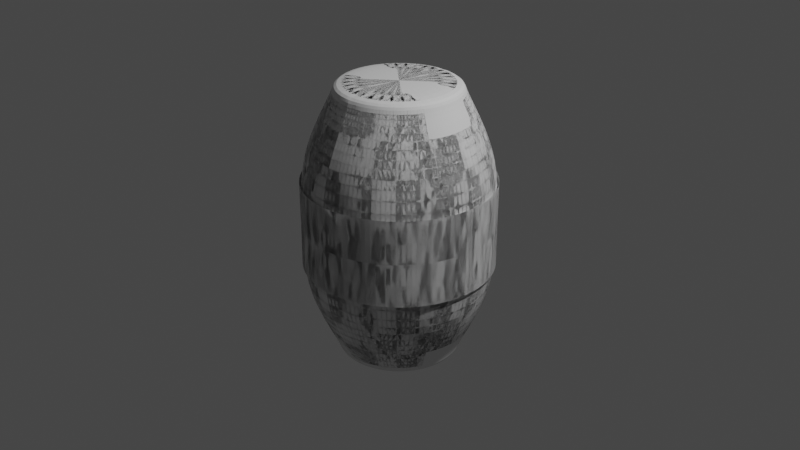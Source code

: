 # Source: Barrel.blend  (saved by Blender 2.83.19; exported with 4.5.12 LTS)
import bpy
from mathutils import Matrix  # noqa: F401  (used for matrix-valued properties, if any)

bpy.ops.wm.read_factory_settings(use_empty=True)
scene = bpy.context.scene
scene.name = 'Scene'

# ---- collections
col_collection = bpy.data.collections.new('Collection'); scene.collection.children.link(col_collection)

# ---- world
world_world = bpy.data.worlds.new('World'); scene.world = world_world
world_world.use_nodes = True; world_world.node_tree.nodes.clear()
_N = world_world.node_tree.nodes; _L = world_world.node_tree.links
n0 = _N.new('ShaderNodeOutputWorld'); n0.name = 'World Output'; n0.location = (300, 300)
n1 = _N.new('ShaderNodeBackground'); n1.name = 'Background'; n1.location = (10, 300)
n1.inputs[0].default_value = (0.05088, 0.05088, 0.05088, 1.0)
_L.new(n1.outputs[0], n0.inputs[0])
n0.is_active_output = True
world_world.color = (0.05088, 0.05088, 0.05088)
world_world.use_sun_shadow = False
world_world.sun_shadow_jitter_overblur = 0.0

# ---- cameras
cam_camera = bpy.data.cameras.new('Camera')
cam_camera.clip_end = 100.0
cam_camera.ortho_scale = 7.314

# ---- lights
light_light = bpy.data.lights.new('Light', 'POINT')
light_light.transmission_factor = 0.0
light_light.energy = 1000.0
light_light.shadow_soft_size = 0.1
light_light.shadow_maximum_resolution = 0.006
light_light.use_absolute_resolution = True

# ---- meshes
me_cylinder = bpy.data.meshes.new('Cylinder')
me_cylinder.from_pydata([(0.0, 1.0, -0.4552), (0.0, 1.0, 0.4552), (0.1951, 0.9808, -0.4552), (0.1951, 0.9808, 0.4552), (0.3827, 0.9239, -0.4552), (0.3827, 0.9239, 0.4552), (0.5556, 0.8315, -0.4552), (0.5556, 0.8315, 0.4552), (0.7071, 0.7071, -0.4552), (0.7071, 0.7071, 0.4552), (0.8315, 0.5556, -0.4552), (0.8315, 0.5556, 0.4552), (0.9239, 0.3827, -0.4552), (0.9239, 0.3827, 0.4552), (0.9808, 0.1951, -0.4552), (0.9808, 0.1951, 0.4552), (1.0, 7.55e-08, -0.4552), (1.0, 7.55e-08, 0.4552), (0.9808, -0.1951, -0.4552), (0.9808, -0.1951, 0.4552), (0.9239, -0.3827, -0.4552), (0.9239, -0.3827, 0.4552), (0.8315, -0.5556, -0.4552), (0.8315, -0.5556, 0.4552), (0.7071, -0.7071, -0.4552), (0.7071, -0.7071, 0.4552), (0.5556, -0.8315, -0.4552), (0.5556, -0.8315, 0.4552), (0.3827, -0.9239, -0.4552), (0.3827, -0.9239, 0.4552), (0.1951, -0.9808, -0.4552), (0.1951, -0.9808, 0.4552), (-3.258e-07, -1.0, -0.4552), (-3.258e-07, -1.0, 0.4552), (-0.1951, -0.9808, -0.4552), (-0.1951, -0.9808, 0.4552), (-0.3827, -0.9239, -0.4552), (-0.3827, -0.9239, 0.4552), (-0.5556, -0.8315, -0.4552), (-0.5556, -0.8315, 0.4552), (-0.7071, -0.7071, -0.4552), (-0.7071, -0.7071, 0.4552), (-0.8315, -0.5556, -0.4552), (-0.8315, -0.5556, 0.4552), (-0.9239, -0.3827, -0.4552), (-0.9239, -0.3827, 0.4552), (-0.9808, -0.1951, -0.4552), (-0.9808, -0.1951, 0.4552), (-1.0, 9.656e-07, -0.4552), (-1.0, 9.656e-07, 0.4552), (-0.9808, 0.1951, -0.4552), (-0.9808, 0.1951, 0.4552), (-0.9239, 0.3827, -0.4552), (-0.9239, 0.3827, 0.4552), (-0.8315, 0.5556, -0.4552), (-0.8315, 0.5556, 0.4552), (-0.7071, 0.7071, -0.4552), (-0.7071, 0.7071, 0.4552), (-0.5556, 0.8315, -0.4552), (-0.5556, 0.8315, 0.4552), (-0.3827, 0.9239, -0.4552), (-0.3827, 0.9239, 0.4552), (-0.1951, 0.9808, -0.4552), (-0.1951, 0.9808, 0.4552), (1.081e-08, 0.909, -0.8313), (0.1773, 0.8915, -0.8313), (0.3479, 0.8398, -0.8313), (0.505, 0.7558, -0.8313), (0.6428, 0.6428, -0.8313), (0.7558, 0.505, -0.8313), (0.8398, 0.3479, -0.8313), (0.8915, 0.1773, -0.8313), (0.909, 9.456e-08, -0.8313), (0.8915, -0.1773, -0.8313), (0.8398, -0.3479, -0.8313), (0.7558, -0.505, -0.8313), (0.6428, -0.6428, -0.8313), (0.505, -0.7558, -0.8313), (0.3479, -0.8398, -0.8313), (0.1773, -0.8915, -0.8313), (-2.854e-07, -0.909, -0.8313), (-0.1773, -0.8915, -0.8313), (-0.3479, -0.8398, -0.8313), (-0.505, -0.7558, -0.8313), (-0.6428, -0.6428, -0.8313), (-0.7558, -0.505, -0.8313), (-0.8398, -0.3479, -0.8313), (-0.8915, -0.1773, -0.8313), (-0.909, 9.037e-07, -0.8313), (-0.8915, 0.1773, -0.8313), (-0.8398, 0.3479, -0.8313), (-0.7558, 0.505, -0.8313), (-0.6428, 0.6428, -0.8313), (-0.505, 0.7558, -0.8313), (-0.3479, 0.8398, -0.8313), (-0.1773, 0.8915, -0.8313), (2.165e-08, 0.7564, -1.162), (0.1476, 0.7419, -1.162), (0.2895, 0.6989, -1.162), (0.4203, 0.629, -1.162), (0.5349, 0.5349, -1.162), (0.629, 0.4203, -1.162), (0.6989, 0.2895, -1.162), (0.7419, 0.1476, -1.162), (0.7564, 1.315e-07, -1.162), (0.7419, -0.1476, -1.162), (0.6989, -0.2895, -1.162), (0.629, -0.4203, -1.162), (0.5349, -0.5349, -1.162), (0.4203, -0.629, -1.162), (0.2895, -0.6989, -1.162), (0.1476, -0.7419, -1.162), (-2.248e-07, -0.7564, -1.162), (-0.1476, -0.7419, -1.162), (-0.2895, -0.6989, -1.162), (-0.4203, -0.629, -1.162), (-0.5349, -0.5349, -1.162), (-0.629, -0.4203, -1.162), (-0.6989, -0.2895, -1.162), (-0.7419, -0.1476, -1.162), (-0.7564, 8.048e-07, -1.162), (-0.7419, 0.1476, -1.162), (-0.6989, 0.2895, -1.162), (-0.629, 0.4203, -1.162), (-0.5349, 0.5349, -1.162), (-0.4203, 0.629, -1.162), (-0.2895, 0.6989, -1.162), (-0.1476, 0.7419, -1.162), (4.025e-08, 0.6382, -1.392), (0.1245, 0.6259, -1.392), (0.2442, 0.5896, -1.392), (0.3546, 0.5306, -1.392), (0.4513, 0.4513, -1.392), (0.5306, 0.3546, -1.392), (0.5896, 0.2442, -1.392), (0.6259, 0.1245, -1.392), (0.6382, 1.613e-07, -1.392), (0.6259, -0.1245, -1.392), (0.5896, -0.2442, -1.392), (0.5306, -0.3546, -1.392), (0.4513, -0.4513, -1.392), (0.3546, -0.5306, -1.392), (0.2442, -0.5896, -1.392), (0.1245, -0.6259, -1.392), (-1.677e-07, -0.6382, -1.392), (-0.1245, -0.6259, -1.392), (-0.2442, -0.5896, -1.392), (-0.3546, -0.5306, -1.392), (-0.4513, -0.4513, -1.392), (-0.5306, -0.3546, -1.392), (-0.5896, -0.2442, -1.392), (-0.6259, -0.1245, -1.392), (-0.6382, 7.294e-07, -1.392), (-0.6259, 0.1245, -1.392), (-0.5896, 0.2442, -1.392), (-0.5306, 0.3546, -1.392), (-0.4513, 0.4513, -1.392), (-0.3546, 0.5306, -1.392), (-0.2442, 0.5896, -1.392), (-0.1245, 0.6259, -1.392), (8.98e-08, 1.154e-07, -1.392), (4.025e-08, 0.6382, -1.471), (0.1245, 0.6259, -1.471), (0.2442, 0.5896, -1.471), (0.3546, 0.5306, -1.471), (0.4513, 0.4513, -1.471), (0.5306, 0.3546, -1.471), (0.5896, 0.2442, -1.471), (0.6259, 0.1245, -1.471), (0.6382, 1.613e-07, -1.471), (0.6259, -0.1245, -1.471), (0.5896, -0.2442, -1.471), (0.5306, -0.3546, -1.471), (0.4513, -0.4513, -1.471), (0.3546, -0.5306, -1.471), (0.2442, -0.5896, -1.471), (0.1245, -0.6259, -1.471), (-1.677e-07, -0.6382, -1.471), (-0.1245, -0.6259, -1.471), (-0.2442, -0.5896, -1.471), (-0.3546, -0.5306, -1.471), (-0.4513, -0.4513, -1.471), (-0.5306, -0.3546, -1.471), (-0.5896, -0.2442, -1.471), (-0.6259, -0.1245, -1.471), (-0.6259, 0.1245, -1.471), (-0.5896, 0.2442, -1.471), (-0.5306, 0.3546, -1.471), (-0.4513, 0.4513, -1.471), (-0.3546, 0.5306, -1.471), (-0.2442, 0.5896, -1.471), (-0.1245, 0.6259, -1.471), (8.98e-08, 1.154e-07, -1.471)], [], [(0, 1, 3, 2), (2, 3, 5, 4), (4, 5, 7, 6), (6, 7, 9, 8), (8, 9, 11, 10), (10, 11, 13, 12), (12, 13, 15, 14), (14, 15, 17, 16), (16, 17, 19, 18), (18, 19, 21, 20), (20, 21, 23, 22), (22, 23, 25, 24), (24, 25, 27, 26), (26, 27, 29, 28), (28, 29, 31, 30), (30, 31, 33, 32), (32, 33, 35, 34), (34, 35, 37, 36), (36, 37, 39, 38), (38, 39, 41, 40), (40, 41, 43, 42), (42, 43, 45, 44), (44, 45, 47, 46), (46, 47, 49, 48), (48, 49, 51, 50), (50, 51, 53, 52), (52, 53, 55, 54), (54, 55, 57, 56), (56, 57, 59, 58), (58, 59, 61, 60), (60, 61, 63, 62), (62, 63, 1, 0), (62, 0, 64, 95), (18, 20, 74, 73), (36, 38, 83, 82), (54, 56, 92, 91), (10, 12, 70, 69), (28, 30, 79, 78), (46, 48, 88, 87), (2, 4, 66, 65), (20, 22, 75, 74), (38, 40, 84, 83), (56, 58, 93, 92), (12, 14, 71, 70), (30, 32, 80, 79), (48, 50, 89, 88), (4, 6, 67, 66), (22, 24, 76, 75), (40, 42, 85, 84), (58, 60, 94, 93), (14, 16, 72, 71), (32, 34, 81, 80), (50, 52, 90, 89), (6, 8, 68, 67), (24, 26, 77, 76), (42, 44, 86, 85), (60, 62, 95, 94), (16, 18, 73, 72), (34, 36, 82, 81), (52, 54, 91, 90), (8, 10, 69, 68), (26, 28, 78, 77), (44, 46, 87, 86), (0, 2, 65, 64), (89, 90, 122, 121), (76, 77, 109, 108), (90, 91, 123, 122), (77, 78, 110, 109), (64, 65, 97, 96), (91, 92, 124, 123), (78, 79, 111, 110), (65, 66, 98, 97), (92, 93, 125, 124), (79, 80, 112, 111), (66, 67, 99, 98), (93, 94, 126, 125), (80, 81, 113, 112), (67, 68, 100, 99), (94, 95, 127, 126), (81, 82, 114, 113), (68, 69, 101, 100), (95, 64, 96, 127), (82, 83, 115, 114), (69, 70, 102, 101), (83, 84, 116, 115), (70, 71, 103, 102), (84, 85, 117, 116), (71, 72, 104, 103), (85, 86, 118, 117), (72, 73, 105, 104), (86, 87, 119, 118), (73, 74, 106, 105), (87, 88, 120, 119), (74, 75, 107, 106), (88, 89, 121, 120), (75, 76, 108, 107), (97, 98, 130, 129), (124, 125, 157, 156), (111, 112, 144, 143), (98, 99, 131, 130), (125, 126, 158, 157), (112, 113, 145, 144), (99, 100, 132, 131), (126, 127, 159, 158), (113, 114, 146, 145), (100, 101, 133, 132), (127, 96, 128, 159), (114, 115, 147, 146), (101, 102, 134, 133), (115, 116, 148, 147), (102, 103, 135, 134), (116, 117, 149, 148), (103, 104, 136, 135), (117, 118, 150, 149), (104, 105, 137, 136), (118, 119, 151, 150), (105, 106, 138, 137), (119, 120, 152, 151), (106, 107, 139, 138), (120, 121, 153, 152), (107, 108, 140, 139), (121, 122, 154, 153), (108, 109, 141, 140), (122, 123, 155, 154), (109, 110, 142, 141), (96, 97, 129, 128), (123, 124, 156, 155), (110, 111, 143, 142), (131, 132, 165, 164), (144, 145, 178, 177), (157, 158, 190, 189), (130, 131, 164, 163), (143, 144, 177, 176), (156, 157, 189, 188), (129, 130, 163, 162), (142, 143, 176, 175), (155, 156, 188, 187), (128, 129, 162, 161), (141, 142, 175, 174), (154, 155, 187, 186), (140, 141, 174, 173), (153, 154, 186, 185), (139, 140, 173, 172), (138, 139, 172, 171), (137, 138, 171, 170), (150, 151, 184, 183), (160, 153, 185, 192), (136, 137, 170, 169), (149, 150, 183, 182), (135, 136, 169, 168), (148, 149, 182, 181), (151, 152, 160), (152, 153, 160), (151, 160, 192, 184), (134, 135, 168, 167), (147, 148, 181, 180), (133, 134, 167, 166), (146, 147, 180, 179), (159, 128, 161, 191), (132, 133, 166, 165), (161, 162, 192), (162, 163, 192), (163, 164, 192), (164, 165, 192), (165, 166, 192), (166, 167, 192), (167, 168, 192), (168, 169, 192), (169, 170, 192), (170, 171, 192), (171, 172, 192), (172, 173, 192), (173, 174, 192), (174, 175, 192), (175, 176, 192), (176, 177, 192), (177, 178, 192), (178, 179, 192), (179, 180, 192), (180, 181, 192), (181, 182, 192), (182, 183, 192), (183, 184, 192), (185, 186, 192), (186, 187, 192), (187, 188, 192), (188, 189, 192), (189, 190, 192), (190, 191, 192), (191, 161, 192), (158, 159, 191, 190), (145, 146, 179, 178)])
_uv = me_cylinder.uv_layers.new(name='UVMap')
_uv.uv.foreach_set('vector', [1.0, 0.5, 1.0, 1.0, 0.9688, 1.0, 0.9688, 0.5, 0.9688, 0.5, 0.9688, 1.0, 0.9375, 1.0, 0.9375, 0.5, 0.9375, 0.5, 0.9375, 1.0, 0.9062, 1.0, 0.9062, 0.5, 0.9062, 0.5, 0.9062, 1.0, 0.875, 1.0, 0.875, 0.5, 0.875, 0.5, 0.875, 1.0, 0.8438, 1.0, 0.8438, 0.5, 0.8438, 0.5, 0.8438, 1.0, 0.8125, 1.0, 0.8125, 0.5, 0.8125, 0.5, 0.8125, 1.0, 0.7812, 1.0, 0.7812, 0.5, 0.7812, 0.5, 0.7812, 1.0, 0.75, 1.0, 0.75, 0.5, 0.75, 0.5, 0.75, 1.0, 0.7188, 1.0, 0.7188, 0.5, 0.7188, 0.5, 0.7188, 1.0, 0.6875, 1.0, 0.6875, 0.5, 0.6875, 0.5, 0.6875, 1.0, 0.6562, 1.0, 0.6562, 0.5, 0.6562, 0.5, 0.6562, 1.0, 0.625, 1.0, 0.625, 0.5, 0.625, 0.5, 0.625, 1.0, 0.5938, 1.0, 0.5938, 0.5, 0.5938, 0.5, 0.5938, 1.0, 0.5625, 1.0, 0.5625, 0.5, 0.5625, 0.5, 0.5625, 1.0, 0.5312, 1.0, 0.5312, 0.5, 0.5312, 0.5, 0.5312, 1.0, 0.5, 1.0, 0.5, 0.5, 0.5, 0.5, 0.5, 1.0, 0.4688, 1.0, 0.4688, 0.5, 0.4688, 0.5, 0.4688, 1.0, 0.4375, 1.0, 0.4375, 0.5, 0.4375, 0.5, 0.4375, 1.0, 0.4062, 1.0, 0.4062, 0.5, 0.4062, 0.5, 0.4062, 1.0, 0.375, 1.0, 0.375, 0.5, 0.375, 0.5, 0.375, 1.0, 0.3438, 1.0, 0.3438, 0.5, 0.3438, 0.5, 0.3438, 1.0, 0.3125, 1.0, 0.3125, 0.5, 0.3125, 0.5, 0.3125, 1.0, 0.2812, 1.0, 0.2812, 0.5, 0.2812, 0.5, 0.2812, 1.0, 0.25, 1.0, 0.25, 0.5, 0.25, 0.5, 0.25, 1.0, 0.2188, 1.0, 0.2188, 0.5, 0.2188, 0.5, 0.2188, 1.0, 0.1875, 1.0, 0.1875, 0.5, 0.1875, 0.5, 0.1875, 1.0, 0.1562, 1.0, 0.1562, 0.5, 0.1562, 0.5, 0.1562, 1.0, 0.125, 1.0, 0.125, 0.5, 0.125, 0.5, 0.125, 1.0, 0.09375, 1.0, 0.09375, 0.5, 0.09375, 0.5, 0.09375, 1.0, 0.0625, 1.0, 0.0625, 0.5, 0.0625, 0.5, 0.0625, 1.0, 0.03125, 1.0, 0.03125, 0.5, 0.03125, 0.5, 0.03125, 1.0, 0.0, 1.0, 0.0, 0.5, 0.03125, 0.5, 0.0, 0.5, 0.0, 0.5, 0.03125, 0.5, 0.7188, 0.5, 0.6875, 0.5, 0.6875, 0.5, 0.7188, 0.5, 0.4375, 0.5, 0.4062, 0.5, 0.4062, 0.5, 0.4375, 0.5, 0.1562, 0.5, 0.125, 0.5, 0.125, 0.5, 0.1562, 0.5, 0.8438, 0.5, 0.8125, 0.5, 0.8125, 0.5, 0.8438, 0.5, 0.5625, 0.5, 0.5312, 0.5, 0.5312, 0.5, 0.5625, 0.5, 0.2812, 0.5, 0.25, 0.5, 0.25, 0.5, 0.2812, 0.5, 0.9688, 0.5, 0.9375, 0.5, 0.9375, 0.5, 0.9688, 0.5, 0.6875, 0.5, 0.6562, 0.5, 0.6562, 0.5, 0.6875, 0.5, 0.4062, 0.5, 0.375, 0.5, 0.375, 0.5, 0.4062, 0.5, 0.125, 0.5, 0.09375, 0.5, 0.09375, 0.5, 0.125, 0.5, 0.8125, 0.5, 0.7812, 0.5, 0.7812, 0.5, 0.8125, 0.5, 0.5312, 0.5, 0.5, 0.5, 0.5, 0.5, 0.5312, 0.5, 0.25, 0.5, 0.2188, 0.5, 0.2188, 0.5, 0.25, 0.5, 0.9375, 0.5, 0.9062, 0.5, 0.9062, 0.5, 0.9375, 0.5, 0.6562, 0.5, 0.625, 0.5, 0.625, 0.5, 0.6562, 0.5, 0.375, 0.5, 0.3438, 0.5, 0.3438, 0.5, 0.375, 0.5, 0.09375, 0.5, 0.0625, 0.5, 0.0625, 0.5, 0.09375, 0.5, 0.7812, 0.5, 0.75, 0.5, 0.75, 0.5, 0.7812, 0.5, 0.5, 0.5, 0.4688, 0.5, 0.4688, 0.5, 0.5, 0.5, 0.2188, 0.5, 0.1875, 0.5, 0.1875, 0.5, 0.2188, 0.5, 0.9062, 0.5, 0.875, 0.5, 0.875, 0.5, 0.9062, 0.5, 0.625, 0.5, 0.5938, 0.5, 0.5938, 0.5, 0.625, 0.5, 0.3438, 0.5, 0.3125, 0.5, 0.3125, 0.5, 0.3438, 0.5, 0.0625, 0.5, 0.03125, 0.5, 0.03125, 0.5, 0.0625, 0.5, 0.75, 0.5, 0.7188, 0.5, 0.7188, 0.5, 0.75, 0.5, 0.4688, 0.5, 0.4375, 0.5, 0.4375, 0.5, 0.4688, 0.5, 0.1875, 0.5, 0.1562, 0.5, 0.1562, 0.5, 0.1875, 0.5, 0.875, 0.5, 0.8438, 0.5, 0.8438, 0.5, 0.875, 0.5, 0.5938, 0.5, 0.5625, 0.5, 0.5625, 0.5, 0.5938, 0.5, 0.3125, 0.5, 0.2812, 0.5, 0.2812, 0.5, 0.3125, 0.5, 1.0, 0.5, 0.9688, 0.5, 0.9688, 0.5, 1.0, 0.5, 0.2188, 0.5, 0.1875, 0.5, 0.1875, 0.5, 0.2188, 0.5, 0.625, 0.5, 0.5938, 0.5, 0.5938, 0.5, 0.625, 0.5, 0.1875, 0.5, 0.1562, 0.5, 0.1562, 0.5, 0.1875, 0.5, 0.5938, 0.5, 0.5625, 0.5, 0.5625, 0.5, 0.5938, 0.5, 1.0, 0.5, 0.9688, 0.5, 0.9688, 0.5, 1.0, 0.5, 0.1562, 0.5, 0.125, 0.5, 0.125, 0.5, 0.1562, 0.5, 0.5625, 0.5, 0.5312, 0.5, 0.5312, 0.5, 0.5625, 0.5, 0.9688, 0.5, 0.9375, 0.5, 0.9375, 0.5, 0.9688, 0.5, 0.125, 0.5, 0.09375, 0.5, 0.09375, 0.5, 0.125, 0.5, 0.5312, 0.5, 0.5, 0.5, 0.5, 0.5, 0.5312, 0.5, 0.9375, 0.5, 0.9062, 0.5, 0.9062, 0.5, 0.9375, 0.5, 0.09375, 0.5, 0.0625, 0.5, 0.0625, 0.5, 0.09375, 0.5, 0.5, 0.5, 0.4688, 0.5, 0.4688, 0.5, 0.5, 0.5, 0.9062, 0.5, 0.875, 0.5, 0.875, 0.5, 0.9062, 0.5, 0.0625, 0.5, 0.03125, 0.5, 0.03125, 0.5, 0.0625, 0.5, 0.4688, 0.5, 0.4375, 0.5, 0.4375, 0.5, 0.4688, 0.5, 0.875, 0.5, 0.8438, 0.5, 0.8438, 0.5, 0.875, 0.5, 0.03125, 0.5, 0.0, 0.5, 0.0, 0.5, 0.03125, 0.5, 0.4375, 0.5, 0.4062, 0.5, 0.4062, 0.5, 0.4375, 0.5, 0.8438, 0.5, 0.8125, 0.5, 0.8125, 0.5, 0.8438, 0.5, 0.4062, 0.5, 0.375, 0.5, 0.375, 0.5, 0.4062, 0.5, 0.8125, 0.5, 0.7812, 0.5, 0.7812, 0.5, 0.8125, 0.5, 0.375, 0.5, 0.3438, 0.5, 0.3438, 0.5, 0.375, 0.5, 0.7812, 0.5, 0.75, 0.5, 0.75, 0.5, 0.7812, 0.5, 0.3438, 0.5, 0.3125, 0.5, 0.3125, 0.5, 0.3438, 0.5, 0.75, 0.5, 0.7188, 0.5, 0.7188, 0.5, 0.75, 0.5, 0.3125, 0.5, 0.2812, 0.5, 0.2812, 0.5, 0.3125, 0.5, 0.7188, 0.5, 0.6875, 0.5, 0.6875, 0.5, 0.7188, 0.5, 0.2812, 0.5, 0.25, 0.5, 0.25, 0.5, 0.2812, 0.5, 0.6875, 0.5, 0.6562, 0.5, 0.6562, 0.5, 0.6875, 0.5, 0.25, 0.5, 0.2188, 0.5, 0.2188, 0.5, 0.25, 0.5, 0.6562, 0.5, 0.625, 0.5, 0.625, 0.5, 0.6562, 0.5, 0.9688, 0.5, 0.9375, 0.5, 0.9375, 0.5, 0.9688, 0.5, 0.125, 0.5, 0.09375, 0.5, 0.09375, 0.5, 0.125, 0.5, 0.5312, 0.5, 0.5, 0.5, 0.5, 0.5, 0.5312, 0.5, 0.9375, 0.5, 0.9062, 0.5, 0.9062, 0.5, 0.9375, 0.5, 0.09375, 0.5, 0.0625, 0.5, 0.0625, 0.5, 0.09375, 0.5, 0.5, 0.5, 0.4688, 0.5, 0.4688, 0.5, 0.5, 0.5, 0.9062, 0.5, 0.875, 0.5, 0.875, 0.5, 0.9062, 0.5, 0.0625, 0.5, 0.03125, 0.5, 0.03125, 0.5, 0.0625, 0.5, 0.4688, 0.5, 0.4375, 0.5, 0.4375, 0.5, 0.4688, 0.5, 0.875, 0.5, 0.8438, 0.5, 0.8438, 0.5, 0.875, 0.5, 0.03125, 0.5, 0.0, 0.5, 0.0, 0.5, 0.03125, 0.5, 0.4375, 0.5, 0.4062, 0.5, 0.4062, 0.5, 0.4375, 0.5, 0.8438, 0.5, 0.8125, 0.5, 0.8125, 0.5, 0.8438, 0.5, 0.4062, 0.5, 0.375, 0.5, 0.375, 0.5, 0.4062, 0.5, 0.8125, 0.5, 0.7812, 0.5, 0.7812, 0.5, 0.8125, 0.5, 0.375, 0.5, 0.3438, 0.5, 0.3438, 0.5, 0.375, 0.5, 0.7812, 0.5, 0.75, 0.5, 0.75, 0.5, 0.7812, 0.5, 0.3438, 0.5, 0.3125, 0.5, 0.3125, 0.5, 0.3438, 0.5, 0.75, 0.5, 0.7188, 0.5, 0.7188, 0.5, 0.75, 0.5, 0.3125, 0.5, 0.2812, 0.5, 0.2812, 0.5, 0.3125, 0.5, 0.7188, 0.5, 0.6875, 0.5, 0.6875, 0.5, 0.7188, 0.5, 0.2812, 0.5, 0.25, 0.5, 0.25, 0.5, 0.2812, 0.5, 0.6875, 0.5, 0.6562, 0.5, 0.6562, 0.5, 0.6875, 0.5, 0.25, 0.5, 0.2188, 0.5, 0.2188, 0.5, 0.25, 0.5, 0.6562, 0.5, 0.625, 0.5, 0.625, 0.5, 0.6562, 0.5, 0.2188, 0.5, 0.1875, 0.5, 0.1875, 0.5, 0.2188, 0.5, 0.625, 0.5, 0.5938, 0.5, 0.5938, 0.5, 0.625, 0.5, 0.1875, 0.5, 0.1562, 0.5, 0.1562, 0.5, 0.1875, 0.5, 0.5938, 0.5, 0.5625, 0.5, 0.5625, 0.5, 0.5938, 0.5, 1.0, 0.5, 0.9688, 0.5, 0.9688, 0.5, 1.0, 0.5, 0.1562, 0.5, 0.125, 0.5, 0.125, 0.5, 0.1562, 0.5, 0.5625, 0.5, 0.5312, 0.5, 0.5312, 0.5, 0.5625, 0.5, 0.9062, 0.5, 0.875, 0.5, 0.875, 0.5, 0.9062, 0.5, 0.5, 0.5, 0.4688, 0.5, 0.4688, 0.5, 0.5, 0.5, 0.09375, 0.5, 0.0625, 0.5, 0.0625, 0.5, 0.09375, 0.5, 0.9375, 0.5, 0.9062, 0.5, 0.9062, 0.5, 0.9375, 0.5, 0.5312, 0.5, 0.5, 0.5, 0.5, 0.5, 0.5312, 0.5, 0.125, 0.5, 0.09375, 0.5, 0.09375, 0.5, 0.125, 0.5, 0.9688, 0.5, 0.9375, 0.5, 0.9375, 0.5, 0.9688, 0.5, 0.5625, 0.5, 0.5312, 0.5, 0.5312, 0.5, 0.5625, 0.5, 0.1562, 0.5, 0.125, 0.5, 0.125, 0.5, 0.1562, 0.5, 1.0, 0.5, 0.9688, 0.5, 0.9688, 0.5, 1.0, 0.5, 0.5938, 0.5, 0.5625, 0.5, 0.5625, 0.5, 0.5938, 0.5, 0.1875, 0.5, 0.1562, 0.5, 0.1562, 0.5, 0.1875, 0.5, 0.625, 0.5, 0.5938, 0.5, 0.5938, 0.5, 0.625, 0.5, 0.2188, 0.5, 0.1875, 0.5, 0.1875, 0.5, 0.2188, 0.5, 0.6562, 0.5, 0.625, 0.5, 0.625, 0.5, 0.6562, 0.5, 0.6875, 0.5, 0.6562, 0.5, 0.6562, 0.5, 0.6875, 0.5, 0.7188, 0.5, 0.6875, 0.5, 0.6875, 0.5, 0.7188, 0.5, 0.3125, 0.5, 0.2812, 0.5, 0.2812, 0.5, 0.3125, 0.5, 0.4844, 0.5, 0.2188, 0.5, 0.2188, 0.5, 0.4844, 0.5, 0.75, 0.5, 0.7188, 0.5, 0.7188, 0.5, 0.75, 0.5, 0.3438, 0.5, 0.3125, 0.5, 0.3125, 0.5, 0.3438, 0.5, 0.7812, 0.5, 0.75, 0.5, 0.75, 0.5, 0.7812, 0.5, 0.375, 0.5, 0.3438, 0.5, 0.3438, 0.5, 0.375, 0.5, 0.2812, 0.5, 0.25, 0.5, 0.4844, 0.5, 0.25, 0.5, 0.2188, 0.5, 0.4844, 0.5, 0.2812, 0.5, 0.4844, 0.5, 0.4844, 0.5, 0.2812, 0.5, 0.8125, 0.5, 0.7812, 0.5, 0.7812, 0.5, 0.8125, 0.5, 0.4062, 0.5, 0.375, 0.5, 0.375, 0.5, 0.4062, 0.5, 0.8438, 0.5, 0.8125, 0.5, 0.8125, 0.5, 0.8438, 0.5, 0.4375, 0.5, 0.4062, 0.5, 0.4062, 0.5, 0.4375, 0.5, 0.03125, 0.5, 0.0, 0.5, 0.0, 0.5, 0.03125, 0.5, 0.875, 0.5, 0.8438, 0.5, 0.8438, 0.5, 0.875, 0.5, 0.0, 0.5, 0.9688, 0.5, 0.4844, 0.5, 0.9688, 0.5, 0.9375, 0.5, 0.4844, 0.5, 0.9375, 0.5, 0.9062, 0.5, 0.4844, 0.5, 0.9062, 0.5, 0.875, 0.5, 0.4844, 0.5, 0.875, 0.5, 0.8438, 0.5, 0.4844, 0.5, 0.8438, 0.5, 0.8125, 0.5, 0.4844, 0.5, 0.8125, 0.5, 0.7812, 0.5, 0.4844, 0.5, 0.7812, 0.5, 0.75, 0.5, 0.4844, 0.5, 0.75, 0.5, 0.7188, 0.5, 0.4844, 0.5, 0.7188, 0.5, 0.6875, 0.5, 0.4844, 0.5, 0.6875, 0.5, 0.6562, 0.5, 0.4844, 0.5, 0.6562, 0.5, 0.625, 0.5, 0.4844, 0.5, 0.625, 0.5, 0.5938, 0.5, 0.4844, 0.5, 0.5938, 0.5, 0.5625, 0.5, 0.4844, 0.5, 0.5625, 0.5, 0.5312, 0.5, 0.4844, 0.5, 0.5312, 0.5, 0.5, 0.5, 0.4844, 0.5, 0.5, 0.5, 0.4688, 0.5, 0.4844, 0.5, 0.4688, 0.5, 0.4375, 0.5, 0.4844, 0.5, 0.4375, 0.5, 0.4062, 0.5, 0.4844, 0.5, 0.4062, 0.5, 0.375, 0.5, 0.4844, 0.5, 0.375, 0.5, 0.3438, 0.5, 0.4844, 0.5, 0.3438, 0.5, 0.3125, 0.5, 0.4844, 0.5, 0.3125, 0.5, 0.2812, 0.5, 0.4844, 0.5, 0.2188, 0.5, 0.1875, 0.5, 0.4844, 0.5, 0.1875, 0.5, 0.1562, 0.5, 0.4844, 0.5, 0.1562, 0.5, 0.125, 0.5, 0.4844, 0.5, 0.125, 0.5, 0.09375, 0.5, 0.4844, 0.5, 0.09375, 0.5, 0.0625, 0.5, 0.4844, 0.5, 0.0625, 0.5, 0.03125, 0.5, 0.4844, 0.5, 0.03125, 0.5, 0.0, 0.5, 0.4844, 0.5, 0.0625, 0.5, 0.03125, 0.5, 0.03125, 0.5, 0.0625, 0.5, 0.4688, 0.5, 0.4375, 0.5, 0.4375, 0.5, 0.4688, 0.5])
me_cylinder.use_remesh_fix_poles = True
me_cylinder.use_remesh_preserve_attributes = False
me_cylinder.use_mirror_vertex_groups = False
me_cylinder.update()

# ---- objects
ob_light = bpy.data.objects.new('Light', light_light)
ob_camera = bpy.data.objects.new('Camera', cam_camera)
ob_cylinder = bpy.data.objects.new('Cylinder', me_cylinder)

# ---- transforms, parenting, visibility, modifiers, constraints
ob_light.location = (4.076, 1.005, 5.904)
ob_light.rotation_euler = (0.6503, 0.05522, 1.866)
ob_light.lock_rotations_4d = False
ob_light.empty_display_type = 'ARROWS'
ob_light.color = (0.0, 0.0, 0.0, 0.0)
ob_light.lineart.crease_threshold = 0.0
ob_camera.location = (7.359, -6.926, 4.958)
ob_camera.rotation_euler = (1.109, 0.0, 0.8149)
ob_camera.lock_rotations_4d = False
ob_camera.empty_display_type = 'ARROWS'
ob_camera.color = (0.0, 0.0, 0.0, 0.0)
ob_camera.display_type = 'WIRE'
ob_camera.lineart.crease_threshold = 0.0
ob_cylinder.location = (0.0, 0.0, 0.0)
ob_cylinder.lineart.crease_threshold = 0.0
_vg = ob_cylinder.vertex_groups.new(name='Group')
_m = ob_cylinder.modifiers.new('Mirror', 'MIRROR')
_m.use_axis = (True, False, True)
_m = ob_cylinder.modifiers.new('Subdivision', 'SUBSURF')
_m.uv_smooth = 'PRESERVE_CORNERS'

# ---- collection membership
col_collection.objects.link(ob_light)
col_collection.objects.link(ob_camera)
col_collection.objects.link(ob_cylinder)

# ---- scene / render settings (as saved in the file)
scene.camera = ob_camera
scene.frame_start = 1; scene.frame_end = 250; scene.frame_set(1)
scene.render.engine = 'BLENDER_EEVEE_NEXT'
scene.cycles.use_denoising = False
scene.cycles.samples = 128
scene.cycles.sampling_pattern = 'TABULATED_SOBOL'
scene.cycles.use_adaptive_sampling = False
scene.cycles.use_light_tree = False
scene.view_settings.view_transform = 'Filmic'
bpy.context.view_layer.update()
